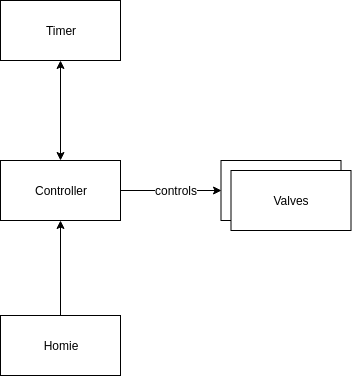

The diagram above was exported from draw.io. Its source (the exported page's mxGraphModel, read from the mxfile embedded in the PNG):
<mxGraphModel dx="1329" dy="931" grid="1" gridSize="10" guides="1" tooltips="1" connect="1" arrows="1" fold="1" page="1" pageScale="1" pageWidth="827" pageHeight="1169" math="0" shadow="0">
  <root>
    <mxCell id="0" />
    <mxCell id="1" parent="0" />
    <mxCell id="gZOYdYgRqXzsEMJal5LC-1" value="" style="group" parent="1" vertex="1" connectable="0">
      <mxGeometry x="260.5" y="200" width="130" height="70" as="geometry" />
    </mxCell>
    <mxCell id="gZOYdYgRqXzsEMJal5LC-2" value="Valves" style="rounded=0;whiteSpace=wrap;html=1;" parent="gZOYdYgRqXzsEMJal5LC-1" vertex="1">
      <mxGeometry width="120" height="60" as="geometry" />
    </mxCell>
    <mxCell id="gZOYdYgRqXzsEMJal5LC-3" value="Valves" style="rounded=0;whiteSpace=wrap;html=1;" parent="gZOYdYgRqXzsEMJal5LC-1" vertex="1">
      <mxGeometry x="10" y="10" width="120" height="60" as="geometry" />
    </mxCell>
    <mxCell id="gZOYdYgRqXzsEMJal5LC-4" value="" style="rounded=0;orthogonalLoop=1;jettySize=auto;html=1;entryX=0;entryY=0.5;entryDx=0;entryDy=0;" parent="1" source="gZOYdYgRqXzsEMJal5LC-7" target="gZOYdYgRqXzsEMJal5LC-2" edge="1">
      <mxGeometry relative="1" as="geometry">
        <mxPoint x="275.5" y="232" as="targetPoint" />
      </mxGeometry>
    </mxCell>
    <mxCell id="gZOYdYgRqXzsEMJal5LC-5" value="controls&lt;br&gt;" style="text;html=1;resizable=0;points=[];align=center;verticalAlign=middle;labelBackgroundColor=#ffffff;" parent="gZOYdYgRqXzsEMJal5LC-4" vertex="1" connectable="0">
      <mxGeometry x="0.0964" y="1" relative="1" as="geometry">
        <mxPoint as="offset" />
      </mxGeometry>
    </mxCell>
    <mxCell id="gZOYdYgRqXzsEMJal5LC-6" style="edgeStyle=none;rounded=0;orthogonalLoop=1;jettySize=auto;html=1;exitX=0.5;exitY=0;exitDx=0;exitDy=0;entryX=0.5;entryY=1;entryDx=0;entryDy=0;startArrow=classic;startFill=1;" parent="1" source="gZOYdYgRqXzsEMJal5LC-7" target="gZOYdYgRqXzsEMJal5LC-10" edge="1">
      <mxGeometry relative="1" as="geometry" />
    </mxCell>
    <mxCell id="gZOYdYgRqXzsEMJal5LC-7" value="Controller&lt;br&gt;" style="rounded=0;whiteSpace=wrap;html=1;" parent="1" vertex="1">
      <mxGeometry x="40" y="200" width="120" height="60" as="geometry" />
    </mxCell>
    <mxCell id="gZOYdYgRqXzsEMJal5LC-8" style="edgeStyle=none;rounded=0;orthogonalLoop=1;jettySize=auto;html=1;exitX=0.5;exitY=0;exitDx=0;exitDy=0;entryX=0.5;entryY=1;entryDx=0;entryDy=0;" parent="1" source="gZOYdYgRqXzsEMJal5LC-9" target="gZOYdYgRqXzsEMJal5LC-7" edge="1">
      <mxGeometry relative="1" as="geometry" />
    </mxCell>
    <mxCell id="gZOYdYgRqXzsEMJal5LC-9" value="Homie&lt;br&gt;" style="rounded=0;whiteSpace=wrap;html=1;" parent="1" vertex="1">
      <mxGeometry x="40" y="355" width="120" height="60" as="geometry" />
    </mxCell>
    <mxCell id="gZOYdYgRqXzsEMJal5LC-10" value="Timer&lt;br&gt;" style="rounded=0;whiteSpace=wrap;html=1;" parent="1" vertex="1">
      <mxGeometry x="40" y="40" width="120" height="60" as="geometry" />
    </mxCell>
  </root>
</mxGraphModel>